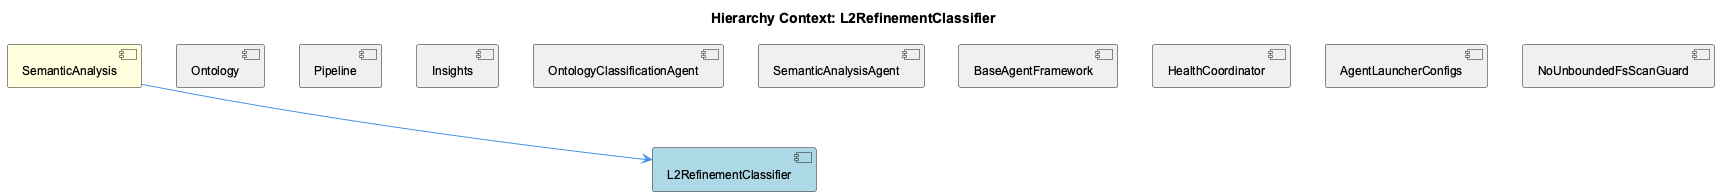

The diagram above was rendered by PlantUML. Its source (embedded in the PNG):
@startuml
!include _standard-style.puml

title Hierarchy Context: L2RefinementClassifier

[SemanticAnalysis] as semantic_analysis #FFFFDD
[L2RefinementClassifier] as l2_refinement_classifier #LightBlue
[Ontology] as ontology #F0F0F0
[Pipeline] as pipeline #F0F0F0
[Insights] as insights #F0F0F0
[OntologyClassificationAgent] as ontology_classification_agent #F0F0F0
[SemanticAnalysisAgent] as semantic_analysis_agent #F0F0F0
[BaseAgentFramework] as base_agent_framework #F0F0F0
[HealthCoordinator] as health_coordinator #F0F0F0
[AgentLauncherConfigs] as agent_launcher_configs #F0F0F0
[NoUnboundedFsScanGuard] as no_unbounded_fs_scan_guard #F0F0F0

semantic_analysis --> l2_refinement_classifier
ontology -[hidden]- l2_refinement_classifier
pipeline -[hidden]- l2_refinement_classifier
insights -[hidden]- l2_refinement_classifier
ontology_classification_agent -[hidden]- l2_refinement_classifier
semantic_analysis_agent -[hidden]- l2_refinement_classifier
base_agent_framework -[hidden]- l2_refinement_classifier
health_coordinator -[hidden]- l2_refinement_classifier
agent_launcher_configs -[hidden]- l2_refinement_classifier
no_unbounded_fs_scan_guard -[hidden]- l2_refinement_classifier

@enduml